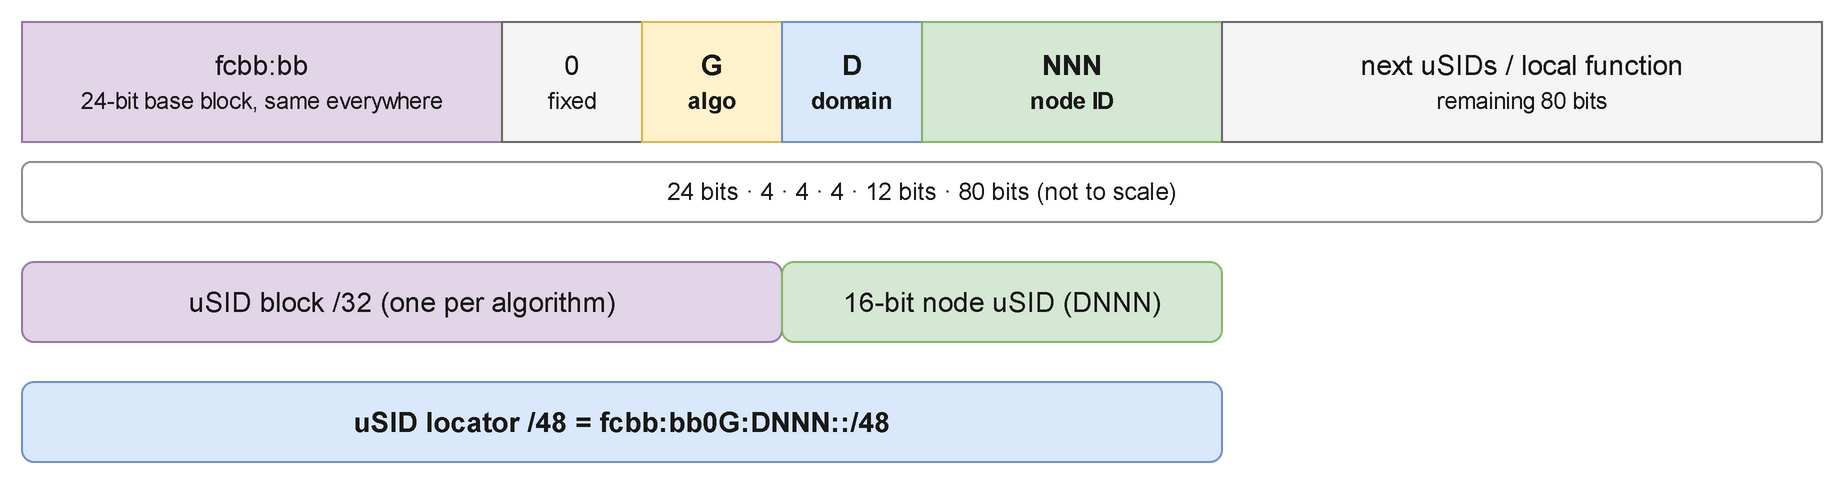

The diagram above was exported from draw.io. Its source (the exported page's mxGraphModel, read from the mxfile embedded in the PNG):
<mxGraphModel background="none">
  <root>
    <mxCell id="0" />
    <mxCell id="1" parent="0" />
    <mxCell id="base" value="fcbb:bb&lt;br&gt;&lt;small&gt;24-bit base block, same everywhere&lt;/small&gt;" style="rounded=0;whiteSpace=wrap;html=1;fillColor=#e1d5e7;strokeColor=#9673a6;fontColor=#1a1a1a;fontSize=14;" vertex="1" parent="1">
      <mxGeometry x="40" y="40" width="240" height="60" as="geometry" />
    </mxCell>
    <mxCell id="zero" value="0&lt;br&gt;&lt;small&gt;fixed&lt;/small&gt;" style="rounded=0;whiteSpace=wrap;html=1;fillColor=#f5f5f5;strokeColor=#666666;fontColor=#1a1a1a;fontSize=14;" vertex="1" parent="1">
      <mxGeometry x="280" y="40" width="70" height="60" as="geometry" />
    </mxCell>
    <mxCell id="g" value="G&lt;br&gt;&lt;small&gt;algo&lt;/small&gt;" style="rounded=0;whiteSpace=wrap;html=1;fillColor=#fff2cc;strokeColor=#d6b656;fontColor=#1a1a1a;fontSize=14;fontStyle=1;" vertex="1" parent="1">
      <mxGeometry x="350" y="40" width="70" height="60" as="geometry" />
    </mxCell>
    <mxCell id="d" value="D&lt;br&gt;&lt;small&gt;domain&lt;/small&gt;" style="rounded=0;whiteSpace=wrap;html=1;fillColor=#dae8fc;strokeColor=#6c8ebf;fontColor=#1a1a1a;fontSize=14;fontStyle=1;" vertex="1" parent="1">
      <mxGeometry x="420" y="40" width="70" height="60" as="geometry" />
    </mxCell>
    <mxCell id="nnn" value="NNN&lt;br&gt;&lt;small&gt;node ID&lt;/small&gt;" style="rounded=0;whiteSpace=wrap;html=1;fillColor=#d5e8d4;strokeColor=#82b366;fontColor=#1a1a1a;fontSize=14;fontStyle=1;" vertex="1" parent="1">
      <mxGeometry x="490" y="40" width="150" height="60" as="geometry" />
    </mxCell>
    <mxCell id="rest" value="next uSIDs / local function&lt;br&gt;&lt;small&gt;remaining 80 bits&lt;/small&gt;" style="rounded=0;whiteSpace=wrap;html=1;fillColor=#f5f5f5;strokeColor=#666666;fontColor=#1a1a1a;fontSize=14;" vertex="1" parent="1">
      <mxGeometry x="640" y="40" width="300" height="60" as="geometry" />
    </mxCell>
    <mxCell id="bits" value="24 bits · 4 · 4 · 4 · 12 bits · 80 bits (not to scale)" style="rounded=1;whiteSpace=wrap;html=1;fillColor=#ffffff;strokeColor=#8a8a8a;fontColor=#1a1a1a;fontSize=12;" vertex="1" parent="1">
      <mxGeometry x="40" y="110" width="900" height="30" as="geometry" />
    </mxCell>
    <mxCell id="blk" value="uSID block /32 (one per algorithm)" style="rounded=1;whiteSpace=wrap;html=1;fillColor=#e1d5e7;strokeColor=#9673a6;fontColor=#1a1a1a;fontSize=14;" vertex="1" parent="1">
      <mxGeometry x="40" y="160" width="380" height="40" as="geometry" />
    </mxCell>
    <mxCell id="usid" value="16-bit node uSID (DNNN)" style="rounded=1;whiteSpace=wrap;html=1;fillColor=#d5e8d4;strokeColor=#82b366;fontColor=#1a1a1a;fontSize=14;" vertex="1" parent="1">
      <mxGeometry x="420" y="160" width="220" height="40" as="geometry" />
    </mxCell>
    <mxCell id="loc" value="uSID locator /48 = fcbb:bb0G:DNNN::/48" style="rounded=1;whiteSpace=wrap;html=1;fillColor=#dae8fc;strokeColor=#6c8ebf;fontColor=#1a1a1a;fontSize=14;fontStyle=1;" vertex="1" parent="1">
      <mxGeometry x="40" y="220" width="600" height="40" as="geometry" />
    </mxCell>
  </root>
</mxGraphModel>